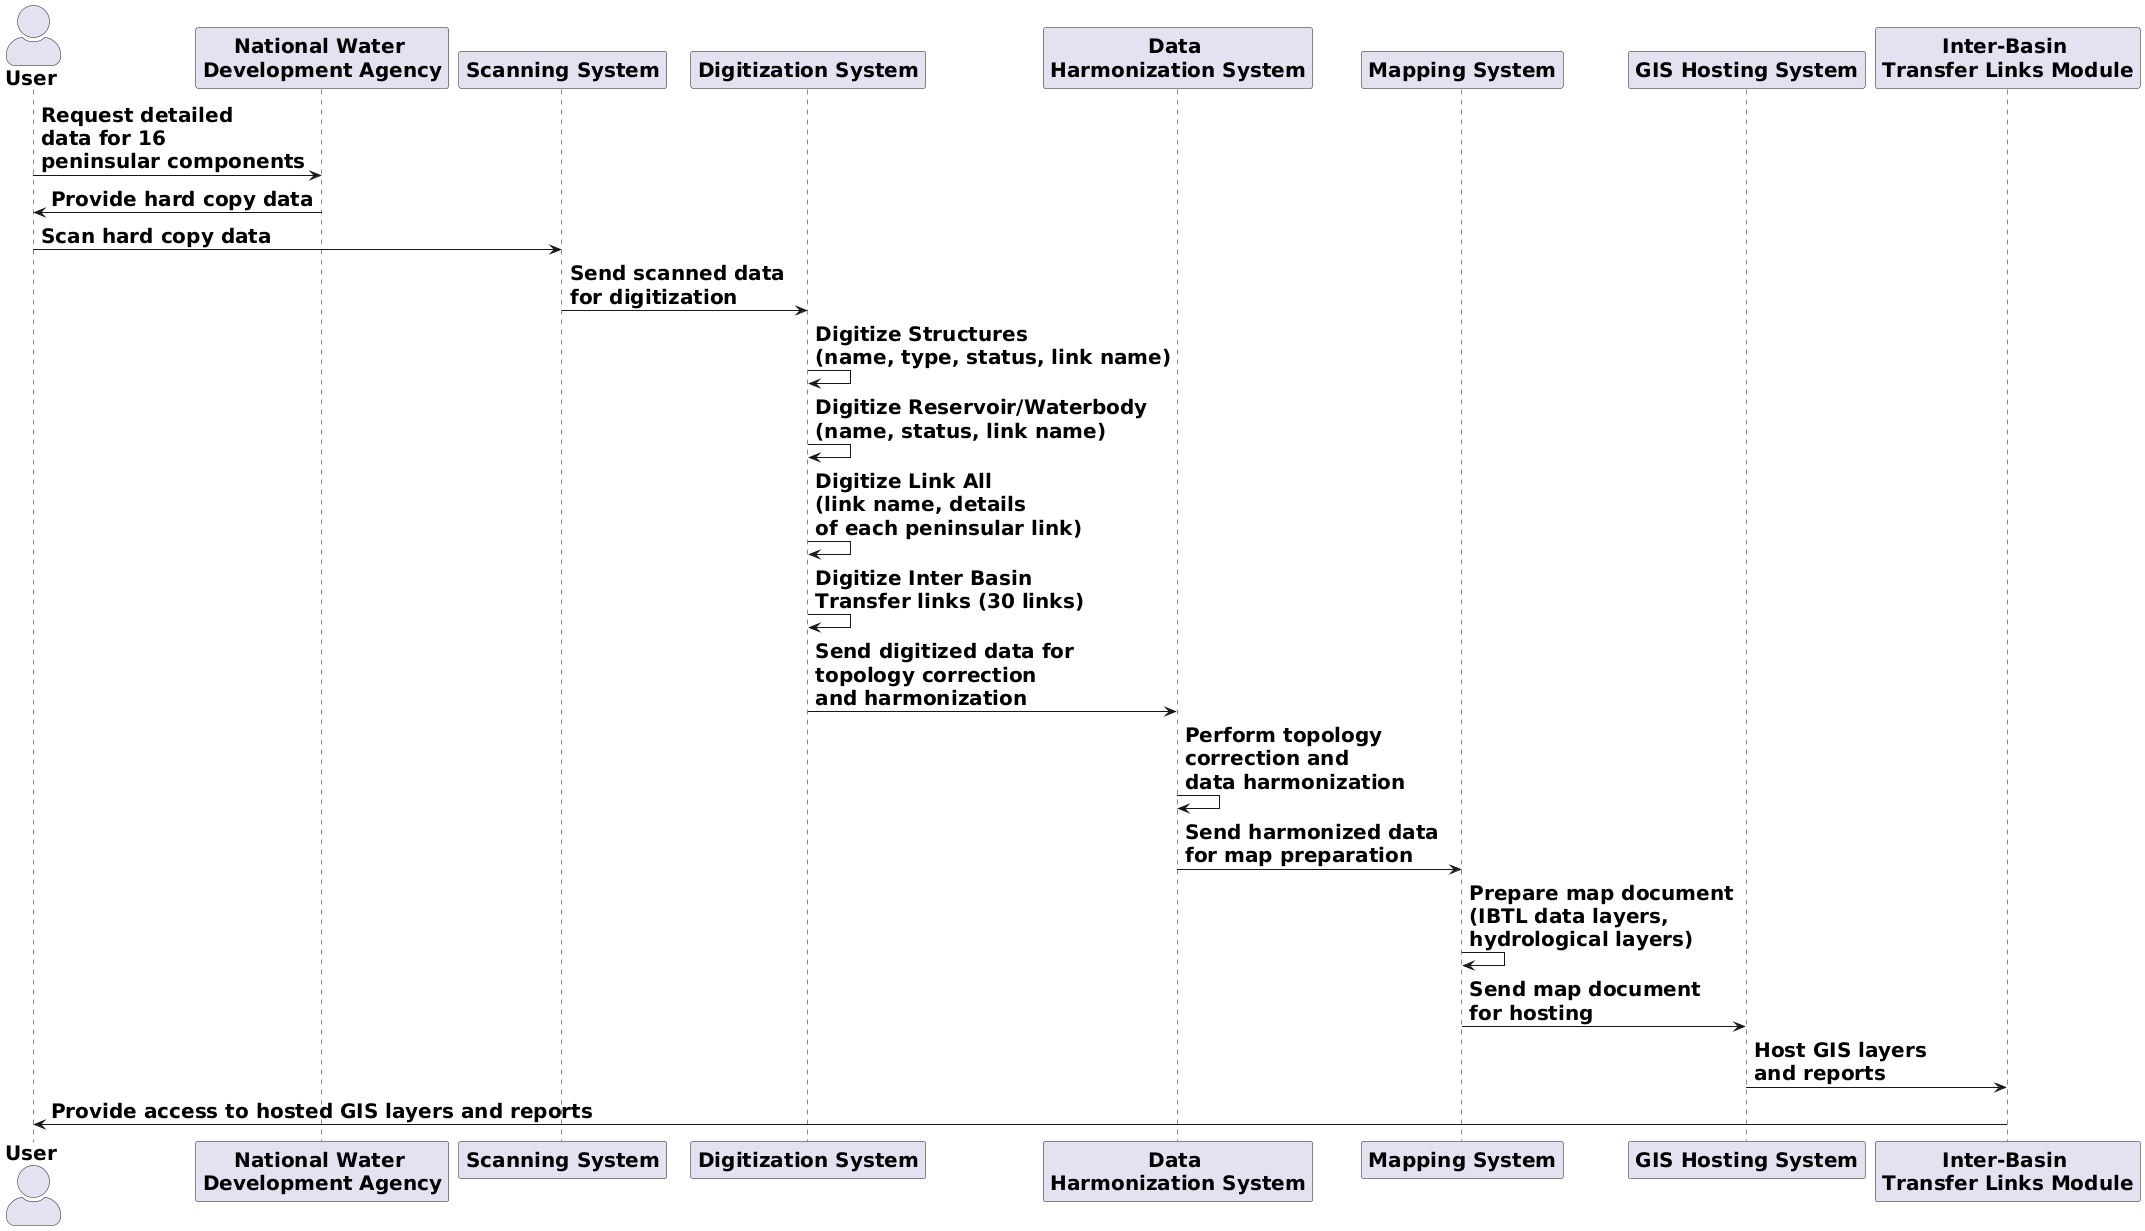

The diagram above was rendered by PlantUML. Its source (embedded in the PNG):
@startuml
skinparam actorstyle awesome
skinparam defaultfontsize 20 
actor "**User**" as User 
participant "**National Water** \n**Development Agency**" as NWDA
participant "**Scanning System**" as Scanner
participant "**Digitization System**" as Digitizer
participant "**Data** \n**Harmonization System**" as Harmonizer
participant "**Mapping System**" as Mapper
participant "**GIS Hosting System**" as GISHost
participant "**Inter-Basin** \n**Transfer Links Module**" as IBTLModule

User  -> NWDA: **Request detailed** \n**data for 16** \n**peninsular components**
NWDA -> User: **Provide hard copy data**

User  -> Scanner: **Scan hard copy data**
Scanner -> Digitizer: **Send scanned data** \n**for digitization**

Digitizer -> Digitizer: **Digitize Structures** \n**(name, type, status, link name)**
Digitizer -> Digitizer: **Digitize Reservoir/Waterbody** \n**(name, status, link name)**
Digitizer -> Digitizer: **Digitize Link All** \n**(link name, details** \n**of each peninsular link)**
Digitizer -> Digitizer: **Digitize Inter Basin** \n**Transfer links (30 links)**

Digitizer -> Harmonizer: **Send digitized data for** \n**topology correction** \n**and harmonization**
Harmonizer -> Harmonizer: **Perform topology** \n**correction and** \n**data harmonization**
Harmonizer -> Mapper: **Send harmonized data** \n**for map preparation**

Mapper -> Mapper: **Prepare map document** \n**(IBTL data layers,** \n**hydrological layers)**
Mapper -> GISHost: **Send map document** \n**for hosting**

GISHost -> IBTLModule: **Host GIS layers** \n**and reports**
IBTLModule -> User: **Provide access to hosted GIS layers and reports**
@enduml